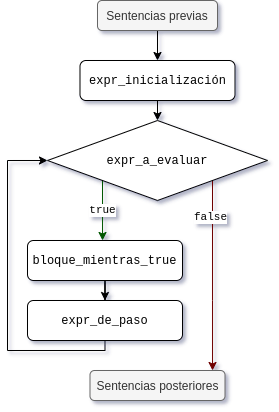

The diagram above was exported from draw.io. Its source (the exported page's mxGraphModel, read from the mxfile embedded in the PNG):
<mxGraphModel dx="756" dy="418" grid="1" gridSize="10" guides="1" tooltips="1" connect="1" arrows="1" fold="1" page="1" pageScale="1" pageWidth="827" pageHeight="1169" math="0" shadow="0">
  <root>
    <mxCell id="p0svpwASHllPASlqn3CA-0" />
    <mxCell id="p0svpwASHllPASlqn3CA-1" parent="p0svpwASHllPASlqn3CA-0" />
    <mxCell id="_eWpfD2b5SbiYt2soeFB-0" value="true" style="edgeStyle=orthogonalEdgeStyle;rounded=0;orthogonalLoop=1;jettySize=auto;html=1;exitX=0;exitY=1;exitDx=0;exitDy=0;fontFamily=Courier New;fillColor=#008a00;strokeColor=#005700;" edge="1" parent="p0svpwASHllPASlqn3CA-1" source="_eWpfD2b5SbiYt2soeFB-3" target="_eWpfD2b5SbiYt2soeFB-5">
      <mxGeometry relative="1" as="geometry">
        <Array as="points">
          <mxPoint x="115" y="230" />
          <mxPoint x="115" y="230" />
        </Array>
      </mxGeometry>
    </mxCell>
    <mxCell id="_eWpfD2b5SbiYt2soeFB-1" style="edgeStyle=orthogonalEdgeStyle;rounded=0;orthogonalLoop=1;jettySize=auto;html=1;exitX=1;exitY=1;exitDx=0;exitDy=0;fontFamily=Helvetica;fillColor=#a20025;strokeColor=#6F0000;" edge="1" parent="p0svpwASHllPASlqn3CA-1" source="_eWpfD2b5SbiYt2soeFB-3" target="_eWpfD2b5SbiYt2soeFB-8">
      <mxGeometry relative="1" as="geometry">
        <Array as="points">
          <mxPoint x="225" y="320" />
          <mxPoint x="225" y="320" />
        </Array>
      </mxGeometry>
    </mxCell>
    <mxCell id="_eWpfD2b5SbiYt2soeFB-2" value="false" style="edgeLabel;html=1;align=center;verticalAlign=middle;resizable=0;points=[];fontFamily=Courier New;" vertex="1" connectable="0" parent="_eWpfD2b5SbiYt2soeFB-1">
      <mxGeometry x="-0.732" y="-2" relative="1" as="geometry">
        <mxPoint y="11.14" as="offset" />
      </mxGeometry>
    </mxCell>
    <mxCell id="_eWpfD2b5SbiYt2soeFB-3" value="expr_a_evaluar" style="rhombus;whiteSpace=wrap;html=1;fontFamily=Courier New;" vertex="1" parent="p0svpwASHllPASlqn3CA-1">
      <mxGeometry x="60" y="140" width="220" height="80" as="geometry" />
    </mxCell>
    <mxCell id="_eWpfD2b5SbiYt2soeFB-4" style="edgeStyle=orthogonalEdgeStyle;rounded=0;orthogonalLoop=1;jettySize=auto;html=1;fontFamily=Helvetica;" edge="1" parent="p0svpwASHllPASlqn3CA-1" source="_eWpfD2b5SbiYt2soeFB-11" target="_eWpfD2b5SbiYt2soeFB-3">
      <mxGeometry relative="1" as="geometry">
        <Array as="points">
          <mxPoint x="117" y="370" />
          <mxPoint x="20" y="370" />
          <mxPoint x="20" y="180" />
        </Array>
      </mxGeometry>
    </mxCell>
    <mxCell id="_eWpfD2b5SbiYt2soeFB-12" style="edgeStyle=orthogonalEdgeStyle;rounded=0;orthogonalLoop=1;jettySize=auto;html=1;exitX=0.5;exitY=1;exitDx=0;exitDy=0;fontFamily=Courier New;" edge="1" parent="p0svpwASHllPASlqn3CA-1" source="_eWpfD2b5SbiYt2soeFB-5" target="_eWpfD2b5SbiYt2soeFB-11">
      <mxGeometry relative="1" as="geometry" />
    </mxCell>
    <mxCell id="_eWpfD2b5SbiYt2soeFB-5" value="bloque_mientras_true" style="rounded=1;whiteSpace=wrap;html=1;fontFamily=Courier New;" vertex="1" parent="p0svpwASHllPASlqn3CA-1">
      <mxGeometry x="40" y="260" width="155" height="40" as="geometry" />
    </mxCell>
    <mxCell id="_eWpfD2b5SbiYt2soeFB-6" style="edgeStyle=orthogonalEdgeStyle;rounded=0;orthogonalLoop=1;jettySize=auto;html=1;exitX=0.5;exitY=1;exitDx=0;exitDy=0;fontFamily=Helvetica;" edge="1" parent="p0svpwASHllPASlqn3CA-1" source="_eWpfD2b5SbiYt2soeFB-7" target="_eWpfD2b5SbiYt2soeFB-9">
      <mxGeometry relative="1" as="geometry" />
    </mxCell>
    <mxCell id="_eWpfD2b5SbiYt2soeFB-7" value="Sentencias previas" style="rounded=1;whiteSpace=wrap;html=1;fontFamily=Helvetica;fillColor=#f5f5f5;strokeColor=#666666;fontColor=#333333;" vertex="1" parent="p0svpwASHllPASlqn3CA-1">
      <mxGeometry x="110" y="20" width="120" height="30" as="geometry" />
    </mxCell>
    <mxCell id="_eWpfD2b5SbiYt2soeFB-8" value="Sentencias posteriores" style="rounded=1;whiteSpace=wrap;html=1;fontFamily=Helvetica;fillColor=#f5f5f5;strokeColor=#666666;fontColor=#333333;" vertex="1" parent="p0svpwASHllPASlqn3CA-1">
      <mxGeometry x="102.5" y="390" width="135" height="30" as="geometry" />
    </mxCell>
    <mxCell id="_eWpfD2b5SbiYt2soeFB-10" style="edgeStyle=orthogonalEdgeStyle;rounded=0;orthogonalLoop=1;jettySize=auto;html=1;exitX=0.5;exitY=1;exitDx=0;exitDy=0;entryX=0.5;entryY=0;entryDx=0;entryDy=0;fontFamily=Courier New;" edge="1" parent="p0svpwASHllPASlqn3CA-1" source="_eWpfD2b5SbiYt2soeFB-9" target="_eWpfD2b5SbiYt2soeFB-3">
      <mxGeometry relative="1" as="geometry" />
    </mxCell>
    <mxCell id="_eWpfD2b5SbiYt2soeFB-9" value="expr_inicialización" style="rounded=1;whiteSpace=wrap;html=1;fontFamily=Courier New;" vertex="1" parent="p0svpwASHllPASlqn3CA-1">
      <mxGeometry x="92.5" y="80" width="155" height="40" as="geometry" />
    </mxCell>
    <mxCell id="_eWpfD2b5SbiYt2soeFB-11" value="expr_de_paso" style="rounded=1;whiteSpace=wrap;html=1;fontFamily=Courier New;" vertex="1" parent="p0svpwASHllPASlqn3CA-1">
      <mxGeometry x="40" y="320" width="155" height="40" as="geometry" />
    </mxCell>
  </root>
</mxGraphModel>